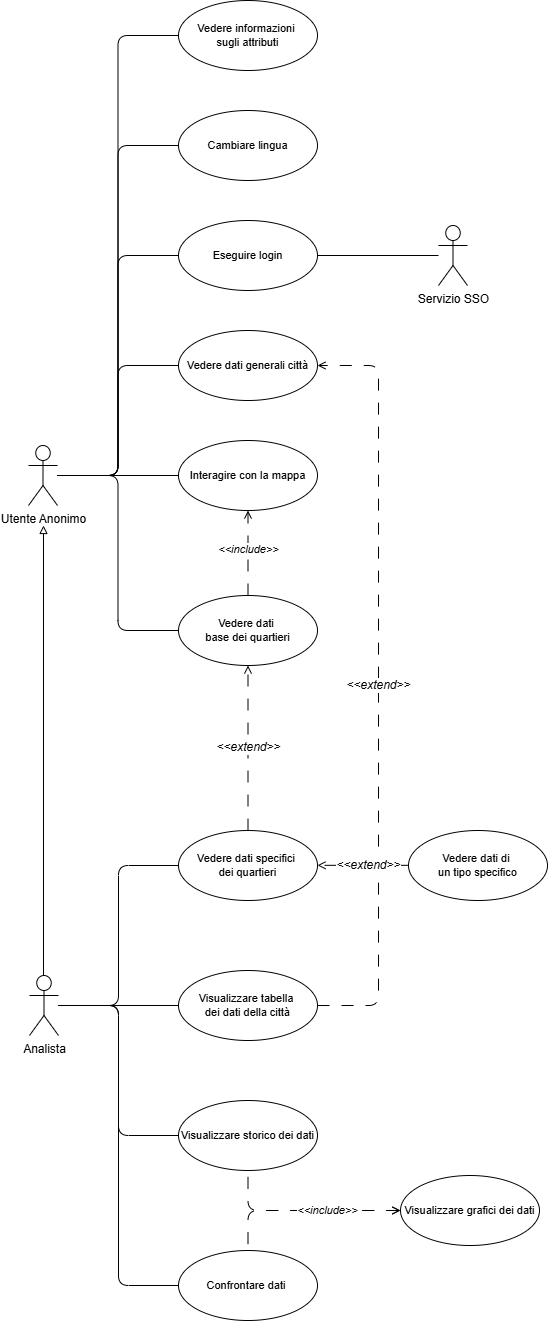

The diagram above was exported from draw.io. Its source (the exported page's mxGraphModel, read from the mxfile embedded in the PNG):
<mxGraphModel dx="1424" dy="2404" grid="1" gridSize="10" guides="1" tooltips="1" connect="1" arrows="1" fold="1" page="1" pageScale="1" pageWidth="2336" pageHeight="1654" background="#FFFFFF" math="0" shadow="0">
  <root>
    <mxCell id="0" />
    <mxCell id="1" parent="0" />
    <mxCell id="TsflrgEO72YcZwwwP0Ez-1" style="edgeStyle=orthogonalEdgeStyle;shape=connector;curved=0;rounded=1;orthogonalLoop=1;jettySize=auto;html=1;entryX=0;entryY=0.5;entryDx=0;entryDy=0;strokeColor=default;align=center;verticalAlign=middle;fontFamily=Helvetica;fontSize=11;fontColor=default;labelBackgroundColor=default;endArrow=none;endFill=0;" edge="1" parent="1" source="TsflrgEO72YcZwwwP0Ez-7" target="TsflrgEO72YcZwwwP0Ez-17">
      <mxGeometry relative="1" as="geometry" />
    </mxCell>
    <mxCell id="TsflrgEO72YcZwwwP0Ez-2" style="edgeStyle=orthogonalEdgeStyle;shape=connector;curved=0;rounded=1;orthogonalLoop=1;jettySize=auto;html=1;entryX=0;entryY=0.5;entryDx=0;entryDy=0;strokeColor=default;align=center;verticalAlign=middle;fontFamily=Helvetica;fontSize=11;fontColor=default;labelBackgroundColor=default;endArrow=none;endFill=0;" edge="1" parent="1" source="TsflrgEO72YcZwwwP0Ez-7" target="TsflrgEO72YcZwwwP0Ez-14">
      <mxGeometry relative="1" as="geometry" />
    </mxCell>
    <mxCell id="TsflrgEO72YcZwwwP0Ez-3" style="edgeStyle=orthogonalEdgeStyle;shape=connector;curved=0;rounded=1;orthogonalLoop=1;jettySize=auto;html=1;entryX=0;entryY=0.5;entryDx=0;entryDy=0;strokeColor=default;align=center;verticalAlign=middle;fontFamily=Helvetica;fontSize=11;fontColor=default;labelBackgroundColor=default;endArrow=none;endFill=0;" edge="1" parent="1" source="TsflrgEO72YcZwwwP0Ez-7" target="TsflrgEO72YcZwwwP0Ez-21">
      <mxGeometry relative="1" as="geometry" />
    </mxCell>
    <mxCell id="TsflrgEO72YcZwwwP0Ez-4" style="edgeStyle=orthogonalEdgeStyle;shape=connector;curved=0;rounded=1;orthogonalLoop=1;jettySize=auto;html=1;entryX=0;entryY=0.5;entryDx=0;entryDy=0;strokeColor=default;align=center;verticalAlign=middle;fontFamily=Helvetica;fontSize=11;fontColor=default;labelBackgroundColor=default;endArrow=none;endFill=0;" edge="1" parent="1" source="TsflrgEO72YcZwwwP0Ez-7" target="TsflrgEO72YcZwwwP0Ez-15">
      <mxGeometry relative="1" as="geometry" />
    </mxCell>
    <mxCell id="TsflrgEO72YcZwwwP0Ez-5" style="edgeStyle=orthogonalEdgeStyle;shape=connector;curved=0;rounded=1;orthogonalLoop=1;jettySize=auto;html=1;entryX=0;entryY=0.5;entryDx=0;entryDy=0;strokeColor=default;align=center;verticalAlign=middle;fontFamily=Helvetica;fontSize=11;fontColor=default;labelBackgroundColor=default;endArrow=none;endFill=0;" edge="1" parent="1" source="TsflrgEO72YcZwwwP0Ez-7" target="TsflrgEO72YcZwwwP0Ez-26">
      <mxGeometry relative="1" as="geometry" />
    </mxCell>
    <mxCell id="TsflrgEO72YcZwwwP0Ez-6" style="edgeStyle=orthogonalEdgeStyle;rounded=1;orthogonalLoop=1;jettySize=auto;html=1;curved=0;endArrow=none;endFill=0;" edge="1" parent="1" source="TsflrgEO72YcZwwwP0Ez-7" target="TsflrgEO72YcZwwwP0Ez-22">
      <mxGeometry relative="1" as="geometry" />
    </mxCell>
    <mxCell id="TsflrgEO72YcZwwwP0Ez-7" value="Utente Anonimo" style="shape=umlActor;verticalLabelPosition=bottom;verticalAlign=top;html=1;outlineConnect=0;" vertex="1" parent="1">
      <mxGeometry x="1620" y="440" width="29" height="60" as="geometry" />
    </mxCell>
    <mxCell id="TsflrgEO72YcZwwwP0Ez-8" style="edgeStyle=orthogonalEdgeStyle;shape=connector;curved=0;rounded=1;orthogonalLoop=1;jettySize=auto;html=1;entryX=0;entryY=0.5;entryDx=0;entryDy=0;strokeColor=default;align=center;verticalAlign=middle;fontFamily=Helvetica;fontSize=11;fontColor=default;labelBackgroundColor=default;endArrow=none;endFill=0;" edge="1" parent="1" source="TsflrgEO72YcZwwwP0Ez-13" target="TsflrgEO72YcZwwwP0Ez-20">
      <mxGeometry relative="1" as="geometry" />
    </mxCell>
    <mxCell id="TsflrgEO72YcZwwwP0Ez-9" style="edgeStyle=orthogonalEdgeStyle;shape=connector;curved=0;rounded=1;orthogonalLoop=1;jettySize=auto;html=1;entryX=0;entryY=0.5;entryDx=0;entryDy=0;strokeColor=default;align=center;verticalAlign=middle;fontFamily=Helvetica;fontSize=11;fontColor=default;labelBackgroundColor=default;endArrow=none;endFill=0;" edge="1" parent="1" source="TsflrgEO72YcZwwwP0Ez-13" target="TsflrgEO72YcZwwwP0Ez-19">
      <mxGeometry relative="1" as="geometry" />
    </mxCell>
    <mxCell id="TsflrgEO72YcZwwwP0Ez-10" style="edgeStyle=orthogonalEdgeStyle;shape=connector;curved=0;rounded=1;orthogonalLoop=1;jettySize=auto;html=1;entryX=0;entryY=0.5;entryDx=0;entryDy=0;strokeColor=default;align=center;verticalAlign=middle;fontFamily=Helvetica;fontSize=11;fontColor=default;labelBackgroundColor=default;endArrow=none;endFill=0;" edge="1" parent="1" source="TsflrgEO72YcZwwwP0Ez-13" target="TsflrgEO72YcZwwwP0Ez-25">
      <mxGeometry relative="1" as="geometry" />
    </mxCell>
    <mxCell id="TsflrgEO72YcZwwwP0Ez-11" style="edgeStyle=orthogonalEdgeStyle;rounded=0;orthogonalLoop=1;jettySize=auto;html=1;endArrow=block;endFill=0;" edge="1" parent="1" source="TsflrgEO72YcZwwwP0Ez-13">
      <mxGeometry relative="1" as="geometry">
        <mxPoint x="1635" y="520" as="targetPoint" />
      </mxGeometry>
    </mxCell>
    <mxCell id="TsflrgEO72YcZwwwP0Ez-12" style="edgeStyle=orthogonalEdgeStyle;rounded=1;orthogonalLoop=1;jettySize=auto;html=1;curved=0;endArrow=none;endFill=0;" edge="1" parent="1" source="TsflrgEO72YcZwwwP0Ez-13" target="TsflrgEO72YcZwwwP0Ez-32">
      <mxGeometry relative="1" as="geometry" />
    </mxCell>
    <mxCell id="TsflrgEO72YcZwwwP0Ez-13" value="Analista" style="shape=umlActor;verticalLabelPosition=bottom;verticalAlign=top;html=1;outlineConnect=0;" vertex="1" parent="1">
      <mxGeometry x="1621" y="970" width="29" height="60" as="geometry" />
    </mxCell>
    <mxCell id="TsflrgEO72YcZwwwP0Ez-14" value="Cambiare lingua" style="ellipse;whiteSpace=wrap;html=1;fontFamily=Helvetica;fontSize=11;fontColor=default;labelBackgroundColor=default;" vertex="1" parent="1">
      <mxGeometry x="1770" y="105" width="139" height="70" as="geometry" />
    </mxCell>
    <mxCell id="TsflrgEO72YcZwwwP0Ez-15" value="Vedere dati generali città" style="ellipse;whiteSpace=wrap;html=1;fontFamily=Helvetica;fontSize=11;fontColor=default;labelBackgroundColor=default;" vertex="1" parent="1">
      <mxGeometry x="1770" y="325" width="139" height="70" as="geometry" />
    </mxCell>
    <mxCell id="TsflrgEO72YcZwwwP0Ez-16" value="&lt;i style=&quot;&quot;&gt;&amp;lt;&amp;lt;include&amp;gt;&amp;gt;&lt;/i&gt;" style="edgeStyle=orthogonalEdgeStyle;shape=connector;curved=0;rounded=1;orthogonalLoop=1;jettySize=auto;html=1;strokeColor=default;align=center;verticalAlign=middle;fontFamily=Helvetica;fontSize=11;fontColor=default;labelBackgroundColor=default;endArrow=open;endFill=0;startArrow=none;startFill=0;dashed=1;dashPattern=12 12;" edge="1" parent="1" source="TsflrgEO72YcZwwwP0Ez-17" target="TsflrgEO72YcZwwwP0Ez-22">
      <mxGeometry x="0.084" relative="1" as="geometry">
        <mxPoint as="offset" />
      </mxGeometry>
    </mxCell>
    <mxCell id="TsflrgEO72YcZwwwP0Ez-17" value="Vedere dati&amp;nbsp;&lt;div&gt;base dei quartieri&lt;/div&gt;" style="ellipse;whiteSpace=wrap;html=1;fontFamily=Helvetica;fontSize=11;fontColor=default;labelBackgroundColor=default;" vertex="1" parent="1">
      <mxGeometry x="1770" y="590" width="139" height="70" as="geometry" />
    </mxCell>
    <mxCell id="TsflrgEO72YcZwwwP0Ez-18" value="&lt;font style=&quot;font-size: 12px;&quot;&gt;&amp;lt;&amp;lt;extend&amp;gt;&amp;gt;&lt;/font&gt;" style="edgeStyle=orthogonalEdgeStyle;rounded=1;orthogonalLoop=1;jettySize=auto;html=1;curved=0;dashed=1;dashPattern=12 12;endArrow=open;endFill=0;fontStyle=2" edge="1" parent="1" source="TsflrgEO72YcZwwwP0Ez-19" target="TsflrgEO72YcZwwwP0Ez-17">
      <mxGeometry relative="1" as="geometry" />
    </mxCell>
    <mxCell id="TsflrgEO72YcZwwwP0Ez-19" value="Vedere dati specifici&amp;nbsp;&lt;div&gt;dei quartieri&lt;/div&gt;" style="ellipse;whiteSpace=wrap;html=1;fontFamily=Helvetica;fontSize=11;fontColor=default;labelBackgroundColor=default;" vertex="1" parent="1">
      <mxGeometry x="1770" y="825" width="139" height="70" as="geometry" />
    </mxCell>
    <mxCell id="TsflrgEO72YcZwwwP0Ez-20" value="Visualizzare storico dei dati" style="ellipse;whiteSpace=wrap;html=1;fontFamily=Helvetica;fontSize=11;fontColor=default;labelBackgroundColor=default;" vertex="1" parent="1">
      <mxGeometry x="1770" y="1095" width="139" height="70" as="geometry" />
    </mxCell>
    <mxCell id="TsflrgEO72YcZwwwP0Ez-21" value="Eseguire login" style="ellipse;whiteSpace=wrap;html=1;fontFamily=Helvetica;fontSize=11;fontColor=default;labelBackgroundColor=default;" vertex="1" parent="1">
      <mxGeometry x="1770" y="215" width="139" height="70" as="geometry" />
    </mxCell>
    <mxCell id="TsflrgEO72YcZwwwP0Ez-22" value="Interagire con la mappa" style="ellipse;whiteSpace=wrap;html=1;fontFamily=Helvetica;fontSize=11;fontColor=default;labelBackgroundColor=default;" vertex="1" parent="1">
      <mxGeometry x="1770" y="435" width="139" height="70" as="geometry" />
    </mxCell>
    <mxCell id="TsflrgEO72YcZwwwP0Ez-23" style="edgeStyle=orthogonalEdgeStyle;rounded=1;orthogonalLoop=1;jettySize=auto;html=1;entryX=1;entryY=0.5;entryDx=0;entryDy=0;curved=0;endArrow=none;endFill=0;" edge="1" parent="1" source="TsflrgEO72YcZwwwP0Ez-24" target="TsflrgEO72YcZwwwP0Ez-21">
      <mxGeometry relative="1" as="geometry" />
    </mxCell>
    <mxCell id="TsflrgEO72YcZwwwP0Ez-24" value="Servizio SSO" style="shape=umlActor;verticalLabelPosition=bottom;verticalAlign=top;html=1;" vertex="1" parent="1">
      <mxGeometry x="2030" y="220" width="29" height="60" as="geometry" />
    </mxCell>
    <mxCell id="TsflrgEO72YcZwwwP0Ez-25" value="Confrontare dati&amp;nbsp;" style="ellipse;whiteSpace=wrap;html=1;fontFamily=Helvetica;fontSize=11;fontColor=default;labelBackgroundColor=default;" vertex="1" parent="1">
      <mxGeometry x="1770" y="1245" width="139" height="70" as="geometry" />
    </mxCell>
    <mxCell id="TsflrgEO72YcZwwwP0Ez-26" value="Vedere informazioni&amp;nbsp;&lt;div&gt;sugli attributi&lt;/div&gt;" style="ellipse;whiteSpace=wrap;html=1;fontFamily=Helvetica;fontSize=11;fontColor=default;labelBackgroundColor=default;" vertex="1" parent="1">
      <mxGeometry x="1770" y="-5" width="139" height="70" as="geometry" />
    </mxCell>
    <mxCell id="TsflrgEO72YcZwwwP0Ez-27" style="edgeStyle=orthogonalEdgeStyle;rounded=1;orthogonalLoop=1;jettySize=auto;html=1;entryX=0.5;entryY=0;entryDx=0;entryDy=0;dashed=1;dashPattern=12 12;strokeColor=default;align=center;verticalAlign=middle;fontFamily=Helvetica;fontSize=11;fontColor=default;labelBackgroundColor=default;startArrow=open;startFill=0;endArrow=none;endFill=0;curved=0;" edge="1" parent="1" source="TsflrgEO72YcZwwwP0Ez-29" target="TsflrgEO72YcZwwwP0Ez-25">
      <mxGeometry relative="1" as="geometry" />
    </mxCell>
    <mxCell id="TsflrgEO72YcZwwwP0Ez-28" value="&amp;lt;&amp;lt;include&amp;gt;&amp;gt;" style="edgeStyle=orthogonalEdgeStyle;rounded=1;orthogonalLoop=1;jettySize=auto;html=1;entryX=0.5;entryY=1;entryDx=0;entryDy=0;dashed=1;dashPattern=12 12;strokeColor=default;align=center;verticalAlign=middle;fontFamily=Helvetica;fontSize=11;fontColor=default;labelBackgroundColor=default;startArrow=open;startFill=0;endArrow=none;endFill=0;curved=0;fontStyle=2" edge="1" parent="1" source="TsflrgEO72YcZwwwP0Ez-29" target="TsflrgEO72YcZwwwP0Ez-20">
      <mxGeometry x="-0.2391" relative="1" as="geometry">
        <mxPoint as="offset" />
      </mxGeometry>
    </mxCell>
    <mxCell id="TsflrgEO72YcZwwwP0Ez-29" value="Visualizzare grafici dei dati" style="ellipse;whiteSpace=wrap;html=1;fontFamily=Helvetica;fontSize=11;fontColor=default;labelBackgroundColor=default;" vertex="1" parent="1">
      <mxGeometry x="1992" y="1170" width="139" height="70" as="geometry" />
    </mxCell>
    <mxCell id="TsflrgEO72YcZwwwP0Ez-30" value="Vedere dati di&amp;nbsp;&lt;div&gt;un tipo specifico&lt;/div&gt;" style="ellipse;whiteSpace=wrap;html=1;fontFamily=Helvetica;fontSize=11;fontColor=default;labelBackgroundColor=default;" vertex="1" parent="1">
      <mxGeometry x="2000" y="825" width="139" height="70" as="geometry" />
    </mxCell>
    <mxCell id="TsflrgEO72YcZwwwP0Ez-31" value="&lt;font style=&quot;font-size: 12px;&quot;&gt;&amp;lt;&amp;lt;extend&amp;gt;&amp;gt;&lt;/font&gt;" style="edgeStyle=orthogonalEdgeStyle;shape=connector;curved=0;rounded=1;orthogonalLoop=1;jettySize=auto;html=1;strokeColor=default;align=center;verticalAlign=middle;fontFamily=Helvetica;fontSize=11;fontColor=default;labelBackgroundColor=default;endArrow=open;endFill=0;entryX=1;entryY=0.5;entryDx=0;entryDy=0;dashed=1;dashPattern=12 12;fontStyle=2" edge="1" parent="1">
      <mxGeometry relative="1" as="geometry">
        <mxPoint x="1909.0000000000027" y="360" as="targetPoint" />
        <mxPoint x="1908.9999912688986" y="1000.0175438596489" as="sourcePoint" />
        <Array as="points">
          <mxPoint x="1970" y="1000" />
          <mxPoint x="1970" y="360" />
        </Array>
      </mxGeometry>
    </mxCell>
    <mxCell id="TsflrgEO72YcZwwwP0Ez-32" value="Visualizzare tabella&amp;nbsp;&lt;div&gt;dei dati della città&lt;/div&gt;" style="ellipse;whiteSpace=wrap;html=1;fontFamily=Helvetica;fontSize=11;fontColor=default;labelBackgroundColor=default;" vertex="1" parent="1">
      <mxGeometry x="1770" y="965" width="139" height="70" as="geometry" />
    </mxCell>
    <mxCell id="TsflrgEO72YcZwwwP0Ez-33" value="&lt;font style=&quot;font-size: 12px;&quot;&gt;&amp;lt;&amp;lt;extend&amp;gt;&amp;gt;&lt;/font&gt;" style="edgeStyle=orthogonalEdgeStyle;rounded=0;orthogonalLoop=1;jettySize=auto;html=1;dashed=1;dashPattern=12 12;endArrow=open;endFill=0;fontStyle=2" edge="1" parent="1">
      <mxGeometry x="-0.1209" relative="1" as="geometry">
        <mxPoint x="2000" y="859.82" as="sourcePoint" />
        <mxPoint x="1909" y="859.82" as="targetPoint" />
        <mxPoint as="offset" />
      </mxGeometry>
    </mxCell>
  </root>
</mxGraphModel>